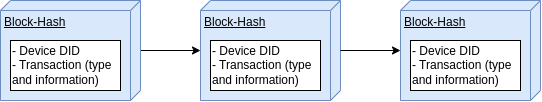

The diagram above was exported from draw.io. Its source (the exported page's mxGraphModel, read from the mxfile embedded in the PNG):
<mxGraphModel dx="1043" dy="1037" grid="1" gridSize="10" guides="1" tooltips="1" connect="1" arrows="1" fold="1" page="1" pageScale="1" pageWidth="1169" pageHeight="827" math="0" shadow="0">
  <root>
    <mxCell id="0" />
    <mxCell id="1" parent="0" />
    <mxCell id="huhcFog8hyY0I-n96tyC-6" style="edgeStyle=orthogonalEdgeStyle;rounded=0;orthogonalLoop=1;jettySize=auto;html=1;" edge="1" parent="1" source="huhcFog8hyY0I-n96tyC-1" target="huhcFog8hyY0I-n96tyC-16">
      <mxGeometry relative="1" as="geometry">
        <mxPoint x="240" y="90.00000000000006" as="targetPoint" />
      </mxGeometry>
    </mxCell>
    <mxCell id="huhcFog8hyY0I-n96tyC-14" value="" style="group" vertex="1" connectable="0" parent="1">
      <mxGeometry x="40" y="40" width="140" height="100" as="geometry" />
    </mxCell>
    <mxCell id="huhcFog8hyY0I-n96tyC-1" value="Block-Hash" style="verticalAlign=top;align=left;spacingTop=8;spacingLeft=2;spacingRight=12;shape=cube;size=10;direction=south;fontStyle=4;html=1;whiteSpace=wrap;fillColor=#dae8fc;strokeColor=#6c8ebf;" vertex="1" parent="huhcFog8hyY0I-n96tyC-14">
      <mxGeometry width="140" height="100" as="geometry" />
    </mxCell>
    <mxCell id="huhcFog8hyY0I-n96tyC-3" value="&lt;span style=&quot;font-weight: 400;&quot;&gt;- Device DID&lt;br&gt;- Transaction (type and information)&lt;br&gt;&lt;/span&gt;" style="html=1;whiteSpace=wrap;fontStyle=1;align=left;" vertex="1" parent="huhcFog8hyY0I-n96tyC-14">
      <mxGeometry x="10" y="40" width="110" height="50" as="geometry" />
    </mxCell>
    <mxCell id="huhcFog8hyY0I-n96tyC-15" value="" style="group" vertex="1" connectable="0" parent="1">
      <mxGeometry x="240" y="40" width="140" height="100" as="geometry" />
    </mxCell>
    <mxCell id="huhcFog8hyY0I-n96tyC-16" value="Block-Hash" style="verticalAlign=top;align=left;spacingTop=8;spacingLeft=2;spacingRight=12;shape=cube;size=10;direction=south;fontStyle=4;html=1;whiteSpace=wrap;fillColor=#dae8fc;strokeColor=#6c8ebf;" vertex="1" parent="huhcFog8hyY0I-n96tyC-15">
      <mxGeometry width="140" height="100" as="geometry" />
    </mxCell>
    <mxCell id="huhcFog8hyY0I-n96tyC-17" value="&lt;span style=&quot;font-weight: normal;&quot;&gt;- Device DID&lt;br style=&quot;border-color: var(--border-color);&quot;&gt;- Transaction (type and information)&lt;/span&gt;&lt;span style=&quot;font-weight: 400;&quot;&gt;&lt;br&gt;&lt;/span&gt;" style="html=1;whiteSpace=wrap;fontStyle=1;align=left;" vertex="1" parent="huhcFog8hyY0I-n96tyC-15">
      <mxGeometry x="10" y="40" width="110" height="50" as="geometry" />
    </mxCell>
    <mxCell id="huhcFog8hyY0I-n96tyC-18" value="" style="group" vertex="1" connectable="0" parent="1">
      <mxGeometry x="440" y="40" width="140" height="100" as="geometry" />
    </mxCell>
    <mxCell id="huhcFog8hyY0I-n96tyC-19" value="Block-Hash" style="verticalAlign=top;align=left;spacingTop=8;spacingLeft=2;spacingRight=12;shape=cube;size=10;direction=south;fontStyle=4;html=1;whiteSpace=wrap;fillColor=#dae8fc;strokeColor=#6c8ebf;" vertex="1" parent="huhcFog8hyY0I-n96tyC-18">
      <mxGeometry width="140" height="100" as="geometry" />
    </mxCell>
    <mxCell id="huhcFog8hyY0I-n96tyC-20" value="&lt;span style=&quot;font-weight: normal;&quot;&gt;- Device DID&lt;br style=&quot;border-color: var(--border-color);&quot;&gt;- Transaction (type and information)&lt;/span&gt;&lt;span style=&quot;font-weight: 400;&quot;&gt;&lt;br&gt;&lt;/span&gt;" style="html=1;whiteSpace=wrap;fontStyle=1;align=left;" vertex="1" parent="huhcFog8hyY0I-n96tyC-18">
      <mxGeometry x="10" y="40" width="110" height="50" as="geometry" />
    </mxCell>
    <mxCell id="huhcFog8hyY0I-n96tyC-21" style="edgeStyle=orthogonalEdgeStyle;rounded=0;orthogonalLoop=1;jettySize=auto;html=1;" edge="1" parent="1" source="huhcFog8hyY0I-n96tyC-16" target="huhcFog8hyY0I-n96tyC-19">
      <mxGeometry relative="1" as="geometry" />
    </mxCell>
  </root>
</mxGraphModel>